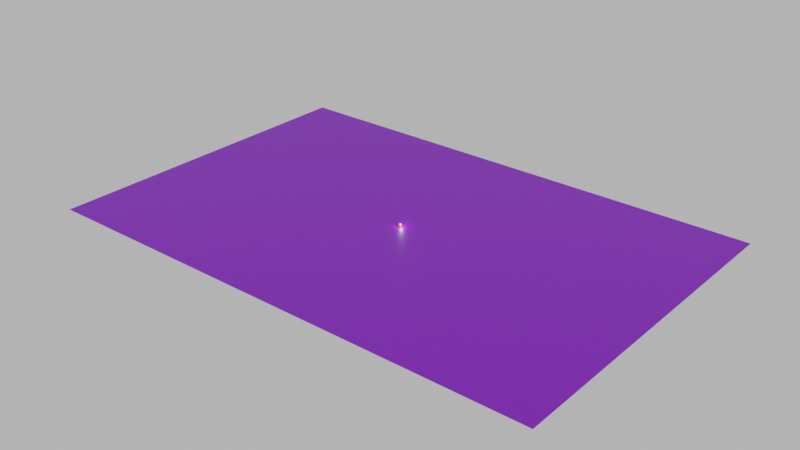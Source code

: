 # Source: 2ndblend.blend  (saved by Blender 3.0.42; exported with 4.5.12 LTS)
import bpy
from mathutils import Matrix  # noqa: F401  (used for matrix-valued properties, if any)

bpy.ops.wm.read_factory_settings(use_empty=True)
scene = bpy.context.scene
scene.name = 'Scene'

# ---- collections
col_collection = bpy.data.collections.new('Collection'); scene.collection.children.link(col_collection)

# ---- materials (node trees are filled in below, after node groups)
mat_material = bpy.data.materials.new('Material')
mat_material.alpha_threshold = 0.0
mat_material.line_color = (0.0, 0.0, 0.0, 1.0)
mat_material_001 = bpy.data.materials.new('Material.001')
mat_material_002 = bpy.data.materials.new('Material.002')
mat_material_003 = bpy.data.materials.new('Material.003')

# ---- material node trees
mat_material.use_nodes = True; mat_material.node_tree.nodes.clear()
_N = mat_material.node_tree.nodes; _L = mat_material.node_tree.links
n0 = _N.new('ShaderNodeOutputMaterial'); n0.name = 'Material Output'; n0.location = (300, 300)
n1 = _N.new('ShaderNodeBsdfPrincipled'); n1.name = 'Principled BSDF'; n1.location = (10, 300)
n1.distribution = 'GGX'
n1.subsurface_method = 'RANDOM_WALK_SKIN'
n1.inputs[0].default_value = (0.009516, 0.8, 0.005673, 1.0)
n1.inputs[2].default_value = 0.4
n1.inputs[3].default_value = 1.45
n1.inputs[27].default_value = (0.0, 0.0, 0.0, 1.0)
n1.inputs[28].default_value = 1.0
_L.new(n1.outputs[0], n0.inputs[0])
n0.is_active_output = True
mat_material_001.use_nodes = True; mat_material_001.node_tree.nodes.clear()
_N = mat_material_001.node_tree.nodes; _L = mat_material_001.node_tree.links
n0 = _N.new('ShaderNodeBsdfPrincipled'); n0.name = 'Principled BSDF'; n0.location = (10, 300)
n0.distribution = 'GGX'
n0.subsurface_method = 'RANDOM_WALK_SKIN'
n0.inputs[0].default_value = (0.285, 0.0, 0.8, 1.0)
n0.inputs[3].default_value = 1.45
n0.inputs[27].default_value = (0.0, 0.0, 0.0, 1.0)
n0.inputs[28].default_value = 1.0
n1 = _N.new('ShaderNodeOutputMaterial'); n1.name = 'Material Output'; n1.location = (300, 300)
_L.new(n0.outputs[0], n1.inputs[0])
n1.is_active_output = True
mat_material_002.use_nodes = True; mat_material_002.node_tree.nodes.clear()
_N = mat_material_002.node_tree.nodes; _L = mat_material_002.node_tree.links
n0 = _N.new('ShaderNodeBsdfPrincipled'); n0.name = 'Principled BSDF'; n0.location = (10, 300)
n0.distribution = 'GGX'
n0.subsurface_method = 'RANDOM_WALK_SKIN'
n0.inputs[0].default_value = (0.8, 0.0, 0.00625, 1.0)
n0.inputs[3].default_value = 1.45
n0.inputs[27].default_value = (0.0, 0.0, 0.0, 1.0)
n0.inputs[28].default_value = 1.0
n1 = _N.new('ShaderNodeOutputMaterial'); n1.name = 'Material Output'; n1.location = (300, 300)
_L.new(n0.outputs[0], n1.inputs[0])
n1.is_active_output = True
mat_material_003.use_nodes = True; mat_material_003.node_tree.nodes.clear()
_N = mat_material_003.node_tree.nodes; _L = mat_material_003.node_tree.links
n0 = _N.new('ShaderNodeBsdfPrincipled'); n0.name = 'Principled BSDF'; n0.location = (10, 300)
n0.distribution = 'GGX'
n0.subsurface_method = 'RANDOM_WALK_SKIN'
n0.inputs[0].default_value = (0.4128, 0.06618, 0.8, 1.0)
n0.inputs[3].default_value = 1.45
n0.inputs[27].default_value = (0.0, 0.0, 0.0, 1.0)
n0.inputs[28].default_value = 1.0
n1 = _N.new('ShaderNodeOutputMaterial'); n1.name = 'Material Output'; n1.location = (300, 300)
_L.new(n0.outputs[0], n1.inputs[0])
n1.is_active_output = True

# ---- world
world_world = bpy.data.worlds.new('World'); scene.world = world_world
world_world.use_nodes = True; world_world.node_tree.nodes.clear()
_N = world_world.node_tree.nodes; _L = world_world.node_tree.links
n0 = _N.new('ShaderNodeOutputWorld'); n0.name = 'World Output'; n0.location = (300, 300)
n1 = _N.new('ShaderNodeBackground'); n1.name = 'Background'; n1.location = (10, 300)
n1.inputs[0].default_value = (0.05088, 0.05088, 0.05088, 1.0)
_L.new(n1.outputs[0], n0.inputs[0])
n0.is_active_output = True
world_world.color = (0.05088, 0.05088, 0.05088)
world_world.use_sun_shadow = False
world_world.sun_shadow_jitter_overblur = 0.0

# ---- lights
light_light = bpy.data.lights.new('Light', 'POINT')
light_light.transmission_factor = 0.0
light_light.energy = 1000.0
light_light.shadow_soft_size = 0.1
light_light.shadow_maximum_resolution = 0.006
light_light.use_absolute_resolution = True

# ---- meshes
me_cube = bpy.data.meshes.new('Cube')
me_cube.from_pydata([(1.0, 1.0, 1.0), (1.0, 1.0, -1.0), (1.0, -1.0, 1.0), (1.0, -1.0, -1.0), (-1.0, 1.0, 1.0), (-1.0, 1.0, -1.0), (-1.0, -1.0, 1.0), (-1.0, -1.0, -1.0)], [], [(0, 4, 6, 2), (3, 2, 6, 7), (7, 6, 4, 5), (5, 1, 3, 7), (1, 0, 2, 3), (5, 4, 0, 1)])
_uv = me_cube.uv_layers.new(name='UVMap')
_uv.uv.foreach_set('vector', [0.625, 0.5, 0.875, 0.5, 0.875, 0.75, 0.625, 0.75, 0.375, 0.75, 0.625, 0.75, 0.625, 1.0, 0.375, 1.0, 0.375, 0.0, 0.625, 0.0, 0.625, 0.25, 0.375, 0.25, 0.125, 0.5, 0.375, 0.5, 0.375, 0.75, 0.125, 0.75, 0.375, 0.5, 0.625, 0.5, 0.625, 0.75, 0.375, 0.75, 0.375, 0.25, 0.625, 0.25, 0.625, 0.5, 0.375, 0.5])
me_cube.materials.append(mat_material)
me_cube.use_remesh_preserve_volume = False
me_cube.use_remesh_preserve_attributes = False
me_cube.use_mirror_vertex_groups = False
me_cube.update()
me_plane = bpy.data.meshes.new('Plane')
me_plane.from_pydata([(-1.0, -1.0, 0.0), (1.0, -1.0, 0.0), (-1.0, 1.0, 0.0), (1.0, 1.0, 0.0)], [], [(0, 1, 3, 2)])
_uv = me_plane.uv_layers.new(name='UVMap')
_uv.uv.foreach_set('vector', [0.0, 0.0, 1.0, 0.0, 1.0, 1.0, 0.0, 1.0])
me_plane.materials.append(mat_material_001)
me_plane.use_remesh_fix_poles = True
me_plane.use_remesh_preserve_attributes = False
me_plane.update()
me_plane_001 = bpy.data.meshes.new('Plane.001')
me_plane_001.from_pydata([(-1.0, -1.0, 0.0), (1.0, -1.0, 0.0), (-1.0, 1.0, 0.0), (1.0, 1.0, 0.0)], [], [(0, 1, 3, 2)])
_uv = me_plane_001.uv_layers.new(name='UVMap')
_uv.uv.foreach_set('vector', [0.0, 0.0, 1.0, 0.0, 1.0, 1.0, 0.0, 1.0])
me_plane_001.materials.append(mat_material_002)
me_plane_001.use_remesh_fix_poles = True
me_plane_001.use_remesh_preserve_attributes = False
me_plane_001.update()
me_cube_001 = bpy.data.meshes.new('Cube.001')
me_cube_001.from_pydata([(-1.0, -1.0, -1.0), (-1.0, -1.0, 1.0), (-1.0, 1.0, -1.0), (-1.0, 1.0, 1.0), (1.0, -1.0, -1.0), (1.0, -1.0, 1.0), (1.0, 1.0, -1.0), (1.0, 1.0, 1.0)], [], [(0, 1, 3, 2), (2, 3, 7, 6), (6, 7, 5, 4), (4, 5, 1, 0), (2, 6, 4, 0), (7, 3, 1, 5)])
_uv = me_cube_001.uv_layers.new(name='UVMap')
_uv.uv.foreach_set('vector', [0.375, 0.0, 0.625, 0.0, 0.625, 0.25, 0.375, 0.25, 0.375, 0.25, 0.625, 0.25, 0.625, 0.5, 0.375, 0.5, 0.375, 0.5, 0.625, 0.5, 0.625, 0.75, 0.375, 0.75, 0.375, 0.75, 0.625, 0.75, 0.625, 1.0, 0.375, 1.0, 0.125, 0.5, 0.375, 0.5, 0.375, 0.75, 0.125, 0.75, 0.625, 0.5, 0.875, 0.5, 0.875, 0.75, 0.625, 0.75])
me_cube_001.materials.append(mat_material_003)
me_cube_001.use_remesh_fix_poles = True
me_cube_001.use_remesh_preserve_attributes = False
me_cube_001.update()

# ---- objects
ob_cube = bpy.data.objects.new('Cube', me_cube)
ob_light = bpy.data.objects.new('Light', light_light)
ob_plane = bpy.data.objects.new('Plane', me_plane)
ob_plane_001 = bpy.data.objects.new('Plane.001', me_plane_001)
ob_cube_001 = bpy.data.objects.new('Cube.001', me_cube_001)

# ---- transforms, parenting, visibility, modifiers, constraints
ob_cube.location = (0.0, -0.4304, 3.269)
ob_cube.scale = (1.394, 1.394, 1.394)
ob_cube.lock_rotations_4d = False
ob_cube.empty_display_type = 'ARROWS'
ob_cube.lineart.crease_threshold = 0.0
_m = ob_cube.modifiers.new('Solidify', 'SOLIDIFY')
_m.thickness = 3.69
_m = ob_cube.modifiers.new('Bevel', 'BEVEL')
_m.width = 0.21
_m.width_pct = 0.21
_m.segments = 100
ob_light.location = (4.076, -1.508, 6.444)
ob_light.rotation_euler = (0.6503, 0.05522, 1.866)
ob_light.lock_rotations_4d = False
ob_light.empty_display_type = 'ARROWS'
ob_light.color = (0.0, 0.0, 0.0, 0.0)
ob_light.lineart.crease_threshold = 0.0
ob_plane.location = (0.0, 0.0, 0.6836)
ob_plane.scale = (485.9, 322.0, 1.224)
_m = ob_plane.modifiers.new('Solidify', 'SOLIDIFY')
_m.thickness = 0.8
ob_plane_001.location = (0.0, 0.0, 1.461)
ob_plane_001.scale = (5.16, 4.286, 0.7341)
_m = ob_plane_001.modifiers.new('Solidify', 'SOLIDIFY')
_m.thickness = 0.57
_m.offset = 0.1493
_m = ob_plane_001.modifiers.new('Bevel', 'BEVEL')
_m.width = 0.54
_m.width_pct = 0.54
_m.segments = 100
ob_cube_001.location = (2.474, 0.4926, 1.966)
ob_cube_001.scale = (0.2211, 0.196, 0.192)
_m = ob_cube_001.modifiers.new('Bevel', 'BEVEL')
_m.width = 0.29
_m.width_pct = 0.29
_m.segments = 54

# ---- collection membership
col_collection.objects.link(ob_cube)
col_collection.objects.link(ob_light)
col_collection.objects.link(ob_plane)
col_collection.objects.link(ob_plane_001)
col_collection.objects.link(ob_cube_001)

# ---- scene / render settings (as saved in the file)
scene.frame_start = 1; scene.frame_end = 250; scene.frame_set(1)
scene.render.engine = 'CYCLES'
scene.cycles.sampling_pattern = 'TABULATED_SOBOL'
scene.cycles.use_light_tree = False
scene.view_settings.look = 'High Contrast'
scene.view_settings.view_transform = 'Filmic'
scene.view_settings.exposure = 3.356
bpy.context.view_layer.update()

# ---- added for rendering (the .blend has no active camera): camera
cam_auto = bpy.data.cameras.new('AutoCamera')
cam_auto.lens = 50.0
cam_auto.sensor_width = 36.0
cam_auto.clip_end = 18931.5
ob_auto_camera = bpy.data.objects.new('AutoCamera', cam_auto)
scene.collection.objects.link(ob_auto_camera)
ob_auto_camera.location = (1078.72, -1294.47, 865.254)
ob_auto_camera.rotation_euler = (1.09748, -7.21219e-08, 0.694738)
scene.camera = ob_auto_camera
bpy.context.view_layer.update()
